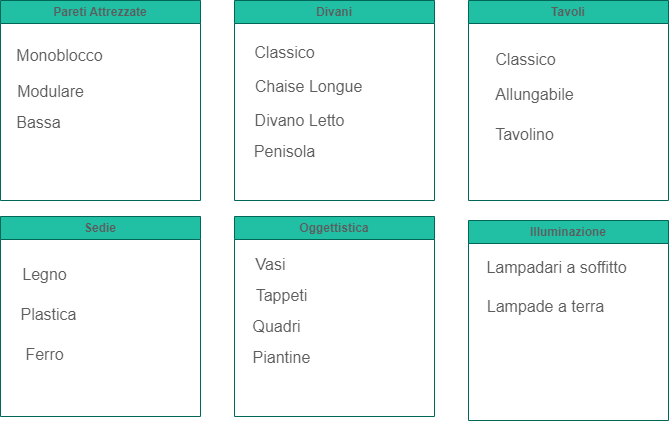

The diagram above was exported from draw.io. Its source (the exported page's mxGraphModel, read from the mxfile embedded in the PNG):
<mxGraphModel dx="1347" dy="899" grid="0" gridSize="10" guides="1" tooltips="1" connect="1" arrows="1" fold="1" page="0" pageScale="1" pageWidth="827" pageHeight="1169" math="0" shadow="0">
  <root>
    <mxCell id="0" />
    <mxCell id="1" parent="0" />
    <mxCell id="oN9WuftTwMdr06K0l7Az-1" value="Pareti Attrezzate" style="swimlane;whiteSpace=wrap;html=1;labelBackgroundColor=none;fillColor=#21C0A5;strokeColor=#006658;fontColor=#5C5C5C;" vertex="1" parent="1">
      <mxGeometry x="-265" y="-294" width="200" height="200" as="geometry" />
    </mxCell>
    <mxCell id="oN9WuftTwMdr06K0l7Az-4" value="Monoblocco" style="text;html=1;align=center;verticalAlign=middle;resizable=0;points=[];autosize=1;strokeColor=none;fillColor=none;fontSize=16;labelBackgroundColor=none;fontColor=#5C5C5C;" vertex="1" parent="oN9WuftTwMdr06K0l7Az-1">
      <mxGeometry x="7" y="39" width="104" height="31" as="geometry" />
    </mxCell>
    <mxCell id="oN9WuftTwMdr06K0l7Az-5" value="Modulare" style="text;html=1;align=center;verticalAlign=middle;resizable=0;points=[];autosize=1;strokeColor=none;fillColor=none;fontSize=16;labelBackgroundColor=none;fontColor=#5C5C5C;" vertex="1" parent="oN9WuftTwMdr06K0l7Az-1">
      <mxGeometry x="7" y="75" width="85" height="31" as="geometry" />
    </mxCell>
    <mxCell id="oN9WuftTwMdr06K0l7Az-6" value="Bassa" style="text;html=1;align=center;verticalAlign=middle;resizable=0;points=[];autosize=1;strokeColor=none;fillColor=none;fontSize=16;labelBackgroundColor=none;fontColor=#5C5C5C;" vertex="1" parent="oN9WuftTwMdr06K0l7Az-1">
      <mxGeometry x="7" y="106" width="62" height="31" as="geometry" />
    </mxCell>
    <mxCell id="oN9WuftTwMdr06K0l7Az-2" value="Divani" style="swimlane;whiteSpace=wrap;html=1;labelBackgroundColor=none;fillColor=#21C0A5;strokeColor=#006658;fontColor=#5C5C5C;" vertex="1" parent="1">
      <mxGeometry x="-31" y="-294" width="200" height="200" as="geometry" />
    </mxCell>
    <mxCell id="oN9WuftTwMdr06K0l7Az-8" value="Chaise&amp;nbsp;&lt;span style=&quot;background-color: initial;&quot;&gt;Longue&lt;/span&gt;" style="text;html=1;align=center;verticalAlign=middle;resizable=0;points=[];autosize=1;strokeColor=none;fillColor=none;fontSize=16;labelBackgroundColor=none;fontColor=#5C5C5C;" vertex="1" parent="oN9WuftTwMdr06K0l7Az-2">
      <mxGeometry x="10.5" y="70" width="126" height="31" as="geometry" />
    </mxCell>
    <mxCell id="oN9WuftTwMdr06K0l7Az-9" value="Divano Letto" style="text;html=1;align=center;verticalAlign=middle;resizable=0;points=[];autosize=1;strokeColor=none;fillColor=none;fontSize=16;labelBackgroundColor=none;fontColor=#5C5C5C;" vertex="1" parent="oN9WuftTwMdr06K0l7Az-2">
      <mxGeometry x="10.5" y="104" width="108" height="31" as="geometry" />
    </mxCell>
    <mxCell id="oN9WuftTwMdr06K0l7Az-10" value="Penisola" style="text;html=1;align=center;verticalAlign=middle;resizable=0;points=[];autosize=1;strokeColor=none;fillColor=none;fontSize=16;labelBackgroundColor=none;fontColor=#5C5C5C;" vertex="1" parent="oN9WuftTwMdr06K0l7Az-2">
      <mxGeometry x="10.5" y="135" width="79" height="31" as="geometry" />
    </mxCell>
    <mxCell id="oN9WuftTwMdr06K0l7Az-3" value="Tavoli" style="swimlane;whiteSpace=wrap;html=1;labelBackgroundColor=none;fillColor=#21C0A5;strokeColor=#006658;fontColor=#5C5C5C;" vertex="1" parent="1">
      <mxGeometry x="203" y="-294" width="200" height="200" as="geometry" />
    </mxCell>
    <mxCell id="oN9WuftTwMdr06K0l7Az-12" value="Tavolino" style="text;html=1;align=center;verticalAlign=middle;resizable=0;points=[];autosize=1;strokeColor=none;fillColor=none;fontSize=16;labelBackgroundColor=none;fontColor=#5C5C5C;" vertex="1" parent="oN9WuftTwMdr06K0l7Az-3">
      <mxGeometry x="17" y="118" width="77" height="31" as="geometry" />
    </mxCell>
    <mxCell id="oN9WuftTwMdr06K0l7Az-11" value="Allungabile" style="text;html=1;align=center;verticalAlign=middle;resizable=0;points=[];autosize=1;strokeColor=none;fillColor=none;fontSize=16;labelBackgroundColor=none;fontColor=#5C5C5C;" vertex="1" parent="oN9WuftTwMdr06K0l7Az-3">
      <mxGeometry x="18" y="78" width="96" height="31" as="geometry" />
    </mxCell>
    <mxCell id="oN9WuftTwMdr06K0l7Az-26" value="Classico" style="text;html=1;align=center;verticalAlign=middle;resizable=0;points=[];autosize=1;strokeColor=none;fillColor=none;fontSize=16;labelBackgroundColor=none;fontColor=#5C5C5C;" vertex="1" parent="oN9WuftTwMdr06K0l7Az-3">
      <mxGeometry x="18" y="43" width="78" height="31" as="geometry" />
    </mxCell>
    <mxCell id="oN9WuftTwMdr06K0l7Az-7" value="Classico" style="text;html=1;align=center;verticalAlign=middle;resizable=0;points=[];autosize=1;strokeColor=none;fillColor=none;fontSize=16;labelBackgroundColor=none;fontColor=#5C5C5C;" vertex="1" parent="1">
      <mxGeometry x="-20.5" y="-257.5" width="78" height="31" as="geometry" />
    </mxCell>
    <mxCell id="oN9WuftTwMdr06K0l7Az-13" value="Sedie" style="swimlane;whiteSpace=wrap;html=1;labelBackgroundColor=none;fillColor=#21C0A5;strokeColor=#006658;fontColor=#5C5C5C;" vertex="1" parent="1">
      <mxGeometry x="-265" y="-78" width="200" height="200" as="geometry" />
    </mxCell>
    <mxCell id="oN9WuftTwMdr06K0l7Az-16" value="Plastica" style="text;html=1;align=center;verticalAlign=middle;resizable=0;points=[];autosize=1;strokeColor=none;fillColor=none;fontSize=16;labelBackgroundColor=none;fontColor=#5C5C5C;" vertex="1" parent="oN9WuftTwMdr06K0l7Az-13">
      <mxGeometry x="11" y="82" width="74" height="31" as="geometry" />
    </mxCell>
    <mxCell id="oN9WuftTwMdr06K0l7Az-27" value="Ferro" style="text;html=1;align=center;verticalAlign=middle;resizable=0;points=[];autosize=1;strokeColor=none;fillColor=none;fontSize=16;fontColor=#5C5C5C;" vertex="1" parent="oN9WuftTwMdr06K0l7Az-13">
      <mxGeometry x="16" y="122" width="56" height="31" as="geometry" />
    </mxCell>
    <mxCell id="oN9WuftTwMdr06K0l7Az-15" value="Legno" style="text;html=1;align=center;verticalAlign=middle;resizable=0;points=[];autosize=1;strokeColor=none;fillColor=none;fontSize=16;labelBackgroundColor=none;fontColor=#5C5C5C;" vertex="1" parent="1">
      <mxGeometry x="-252.5" y="-35.5" width="62" height="31" as="geometry" />
    </mxCell>
    <mxCell id="oN9WuftTwMdr06K0l7Az-17" value="Oggettistica" style="swimlane;whiteSpace=wrap;html=1;labelBackgroundColor=none;fillColor=#21C0A5;strokeColor=#006658;fontColor=#5C5C5C;" vertex="1" parent="1">
      <mxGeometry x="-31" y="-78" width="200" height="200" as="geometry" />
    </mxCell>
    <mxCell id="oN9WuftTwMdr06K0l7Az-18" value="Vasi" style="text;html=1;align=center;verticalAlign=middle;resizable=0;points=[];autosize=1;strokeColor=none;fillColor=none;fontSize=16;labelBackgroundColor=none;fontColor=#5C5C5C;" vertex="1" parent="oN9WuftTwMdr06K0l7Az-17">
      <mxGeometry x="12" y="32.5" width="48" height="31" as="geometry" />
    </mxCell>
    <mxCell id="oN9WuftTwMdr06K0l7Az-20" value="Quadri" style="text;html=1;align=center;verticalAlign=middle;resizable=0;points=[];autosize=1;strokeColor=none;fillColor=none;fontSize=16;labelBackgroundColor=none;fontColor=#5C5C5C;" vertex="1" parent="oN9WuftTwMdr06K0l7Az-17">
      <mxGeometry x="9" y="94.5" width="66" height="31" as="geometry" />
    </mxCell>
    <mxCell id="oN9WuftTwMdr06K0l7Az-21" value="Piantine" style="text;html=1;align=center;verticalAlign=middle;resizable=0;points=[];autosize=1;strokeColor=none;fillColor=none;fontSize=16;labelBackgroundColor=none;fontColor=#5C5C5C;" vertex="1" parent="oN9WuftTwMdr06K0l7Az-17">
      <mxGeometry x="9" y="125.5" width="76" height="31" as="geometry" />
    </mxCell>
    <mxCell id="oN9WuftTwMdr06K0l7Az-19" value="Tappeti" style="text;html=1;align=center;verticalAlign=middle;resizable=0;points=[];autosize=1;strokeColor=none;fillColor=none;fontSize=16;labelBackgroundColor=none;fontColor=#5C5C5C;" vertex="1" parent="oN9WuftTwMdr06K0l7Az-17">
      <mxGeometry x="12" y="63.5" width="70" height="31" as="geometry" />
    </mxCell>
    <mxCell id="oN9WuftTwMdr06K0l7Az-22" value="Illuminazione" style="swimlane;whiteSpace=wrap;html=1;labelBackgroundColor=none;fillColor=#21C0A5;strokeColor=#006658;fontColor=#5C5C5C;" vertex="1" parent="1">
      <mxGeometry x="203" y="-74" width="200" height="200" as="geometry" />
    </mxCell>
    <mxCell id="oN9WuftTwMdr06K0l7Az-23" value="Lampadari a soffitto" style="text;html=1;align=center;verticalAlign=middle;resizable=0;points=[];autosize=1;strokeColor=none;fillColor=none;fontSize=16;labelBackgroundColor=none;fontColor=#5C5C5C;" vertex="1" parent="oN9WuftTwMdr06K0l7Az-22">
      <mxGeometry x="9" y="31" width="158" height="31" as="geometry" />
    </mxCell>
    <mxCell id="oN9WuftTwMdr06K0l7Az-24" value="Lampade a terra" style="text;html=1;align=center;verticalAlign=middle;resizable=0;points=[];autosize=1;strokeColor=none;fillColor=none;fontSize=16;labelBackgroundColor=none;fontColor=#5C5C5C;" vertex="1" parent="oN9WuftTwMdr06K0l7Az-22">
      <mxGeometry x="9" y="70" width="135" height="31" as="geometry" />
    </mxCell>
  </root>
</mxGraphModel>